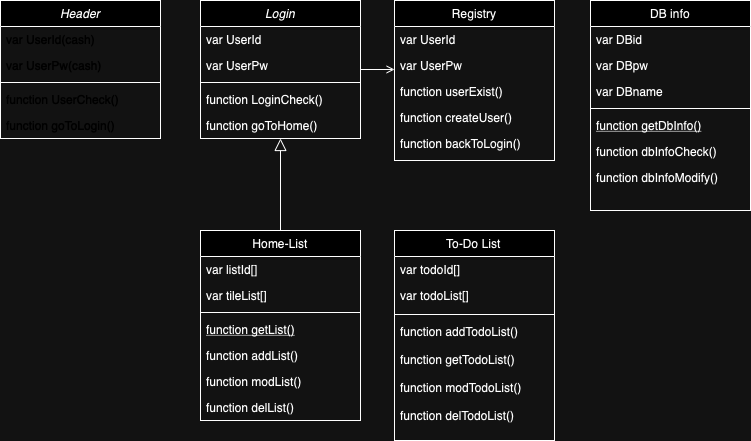

The diagram above was exported from draw.io. Its source (the exported page's mxGraphModel, read from the mxfile embedded in the PNG):
<mxGraphModel dx="954" dy="537" grid="1" gridSize="10" guides="1" tooltips="1" connect="1" arrows="1" fold="1" page="1" pageScale="1" pageWidth="827" pageHeight="1169" math="0" shadow="0">
  <root>
    <mxCell id="WIyWlLk6GJQsqaUBKTNV-0" />
    <mxCell id="WIyWlLk6GJQsqaUBKTNV-1" parent="WIyWlLk6GJQsqaUBKTNV-0" />
    <mxCell id="zkfFHV4jXpPFQw0GAbJ--0" value="Login" style="swimlane;fontStyle=2;align=center;verticalAlign=top;childLayout=stackLayout;horizontal=1;startSize=26;horizontalStack=0;resizeParent=1;resizeLast=0;collapsible=1;marginBottom=0;rounded=0;shadow=0;strokeWidth=1;fontColor=#000000;" parent="WIyWlLk6GJQsqaUBKTNV-1" vertex="1">
      <mxGeometry x="220" y="50" width="160" height="138" as="geometry">
        <mxRectangle x="230" y="140" width="160" height="26" as="alternateBounds" />
      </mxGeometry>
    </mxCell>
    <mxCell id="zkfFHV4jXpPFQw0GAbJ--2" value="var UserId" style="text;align=left;verticalAlign=top;spacingLeft=4;spacingRight=4;overflow=hidden;rotatable=0;points=[[0,0.5],[1,0.5]];portConstraint=eastwest;rounded=0;shadow=0;html=0;fontColor=#000000;" parent="zkfFHV4jXpPFQw0GAbJ--0" vertex="1">
      <mxGeometry y="26" width="160" height="26" as="geometry" />
    </mxCell>
    <mxCell id="zkfFHV4jXpPFQw0GAbJ--3" value="var UserPw" style="text;align=left;verticalAlign=top;spacingLeft=4;spacingRight=4;overflow=hidden;rotatable=0;points=[[0,0.5],[1,0.5]];portConstraint=eastwest;rounded=0;shadow=0;html=0;fontColor=#000000;" parent="zkfFHV4jXpPFQw0GAbJ--0" vertex="1">
      <mxGeometry y="52" width="160" height="26" as="geometry" />
    </mxCell>
    <mxCell id="zkfFHV4jXpPFQw0GAbJ--4" value="" style="line;html=1;strokeWidth=1;align=left;verticalAlign=middle;spacingTop=-1;spacingLeft=3;spacingRight=3;rotatable=0;labelPosition=right;points=[];portConstraint=eastwest;fontColor=#000000;" parent="zkfFHV4jXpPFQw0GAbJ--0" vertex="1">
      <mxGeometry y="78" width="160" height="8" as="geometry" />
    </mxCell>
    <mxCell id="zkfFHV4jXpPFQw0GAbJ--5" value="function LoginCheck()" style="text;align=left;verticalAlign=top;spacingLeft=4;spacingRight=4;overflow=hidden;rotatable=0;points=[[0,0.5],[1,0.5]];portConstraint=eastwest;fontColor=#000000;" parent="zkfFHV4jXpPFQw0GAbJ--0" vertex="1">
      <mxGeometry y="86" width="160" height="26" as="geometry" />
    </mxCell>
    <mxCell id="qidQPb5QsJSmFsrWKPZk-21" value="function goToHome()" style="text;align=left;verticalAlign=top;spacingLeft=4;spacingRight=4;overflow=hidden;rotatable=0;points=[[0,0.5],[1,0.5]];portConstraint=eastwest;fontColor=#000000;" parent="zkfFHV4jXpPFQw0GAbJ--0" vertex="1">
      <mxGeometry y="112" width="160" height="26" as="geometry" />
    </mxCell>
    <mxCell id="zkfFHV4jXpPFQw0GAbJ--6" value="Home-List" style="swimlane;fontStyle=0;align=center;verticalAlign=top;childLayout=stackLayout;horizontal=1;startSize=26;horizontalStack=0;resizeParent=1;resizeLast=0;collapsible=1;marginBottom=0;rounded=0;shadow=0;strokeWidth=1;fontColor=#000000;" parent="WIyWlLk6GJQsqaUBKTNV-1" vertex="1">
      <mxGeometry x="220" y="280" width="160" height="190" as="geometry">
        <mxRectangle x="130" y="380" width="160" height="26" as="alternateBounds" />
      </mxGeometry>
    </mxCell>
    <mxCell id="zkfFHV4jXpPFQw0GAbJ--7" value="var listId[]" style="text;align=left;verticalAlign=top;spacingLeft=4;spacingRight=4;overflow=hidden;rotatable=0;points=[[0,0.5],[1,0.5]];portConstraint=eastwest;fontColor=#000000;" parent="zkfFHV4jXpPFQw0GAbJ--6" vertex="1">
      <mxGeometry y="26" width="160" height="26" as="geometry" />
    </mxCell>
    <mxCell id="zkfFHV4jXpPFQw0GAbJ--8" value="var tileList[]" style="text;align=left;verticalAlign=top;spacingLeft=4;spacingRight=4;overflow=hidden;rotatable=0;points=[[0,0.5],[1,0.5]];portConstraint=eastwest;rounded=0;shadow=0;html=0;fontColor=#000000;" parent="zkfFHV4jXpPFQw0GAbJ--6" vertex="1">
      <mxGeometry y="52" width="160" height="26" as="geometry" />
    </mxCell>
    <mxCell id="zkfFHV4jXpPFQw0GAbJ--9" value="" style="line;html=1;strokeWidth=1;align=left;verticalAlign=middle;spacingTop=-1;spacingLeft=3;spacingRight=3;rotatable=0;labelPosition=right;points=[];portConstraint=eastwest;fontColor=#000000;" parent="zkfFHV4jXpPFQw0GAbJ--6" vertex="1">
      <mxGeometry y="78" width="160" height="8" as="geometry" />
    </mxCell>
    <mxCell id="zkfFHV4jXpPFQw0GAbJ--10" value="function getList()" style="text;align=left;verticalAlign=top;spacingLeft=4;spacingRight=4;overflow=hidden;rotatable=0;points=[[0,0.5],[1,0.5]];portConstraint=eastwest;fontStyle=4;fontColor=#000000;" parent="zkfFHV4jXpPFQw0GAbJ--6" vertex="1">
      <mxGeometry y="86" width="160" height="26" as="geometry" />
    </mxCell>
    <mxCell id="zkfFHV4jXpPFQw0GAbJ--11" value="function addList()" style="text;align=left;verticalAlign=top;spacingLeft=4;spacingRight=4;overflow=hidden;rotatable=0;points=[[0,0.5],[1,0.5]];portConstraint=eastwest;fontColor=#000000;" parent="zkfFHV4jXpPFQw0GAbJ--6" vertex="1">
      <mxGeometry y="112" width="160" height="26" as="geometry" />
    </mxCell>
    <mxCell id="zkfFHV4jXpPFQw0GAbJ--12" value="" style="endArrow=block;endSize=10;endFill=0;shadow=0;strokeWidth=1;rounded=0;curved=0;edgeStyle=elbowEdgeStyle;elbow=vertical;fontColor=#000000;" parent="WIyWlLk6GJQsqaUBKTNV-1" source="zkfFHV4jXpPFQw0GAbJ--6" target="zkfFHV4jXpPFQw0GAbJ--0" edge="1">
      <mxGeometry width="160" relative="1" as="geometry">
        <mxPoint x="350" y="183" as="sourcePoint" />
        <mxPoint x="350" y="183" as="targetPoint" />
      </mxGeometry>
    </mxCell>
    <mxCell id="zkfFHV4jXpPFQw0GAbJ--17" value="Registry" style="swimlane;fontStyle=0;align=center;verticalAlign=top;childLayout=stackLayout;horizontal=1;startSize=26;horizontalStack=0;resizeParent=1;resizeLast=0;collapsible=1;marginBottom=0;rounded=0;shadow=0;strokeWidth=1;fontColor=#000000;" parent="WIyWlLk6GJQsqaUBKTNV-1" vertex="1">
      <mxGeometry x="414" y="50" width="160" height="160" as="geometry">
        <mxRectangle x="550" y="140" width="160" height="26" as="alternateBounds" />
      </mxGeometry>
    </mxCell>
    <mxCell id="zkfFHV4jXpPFQw0GAbJ--18" value="var UserId" style="text;align=left;verticalAlign=top;spacingLeft=4;spacingRight=4;overflow=hidden;rotatable=0;points=[[0,0.5],[1,0.5]];portConstraint=eastwest;fontColor=#000000;" parent="zkfFHV4jXpPFQw0GAbJ--17" vertex="1">
      <mxGeometry y="26" width="160" height="26" as="geometry" />
    </mxCell>
    <mxCell id="zkfFHV4jXpPFQw0GAbJ--19" value="var UserPw" style="text;align=left;verticalAlign=top;spacingLeft=4;spacingRight=4;overflow=hidden;rotatable=0;points=[[0,0.5],[1,0.5]];portConstraint=eastwest;rounded=0;shadow=0;html=0;fontColor=#000000;" parent="zkfFHV4jXpPFQw0GAbJ--17" vertex="1">
      <mxGeometry y="52" width="160" height="26" as="geometry" />
    </mxCell>
    <mxCell id="zkfFHV4jXpPFQw0GAbJ--20" value="function userExist()" style="text;align=left;verticalAlign=top;spacingLeft=4;spacingRight=4;overflow=hidden;rotatable=0;points=[[0,0.5],[1,0.5]];portConstraint=eastwest;rounded=0;shadow=0;html=0;fontColor=#000000;" parent="zkfFHV4jXpPFQw0GAbJ--17" vertex="1">
      <mxGeometry y="78" width="160" height="26" as="geometry" />
    </mxCell>
    <mxCell id="qidQPb5QsJSmFsrWKPZk-17" value="function createUser()" style="text;align=left;verticalAlign=top;spacingLeft=4;spacingRight=4;overflow=hidden;rotatable=0;points=[[0,0.5],[1,0.5]];portConstraint=eastwest;rounded=0;shadow=0;html=0;fontColor=#000000;" parent="zkfFHV4jXpPFQw0GAbJ--17" vertex="1">
      <mxGeometry y="104" width="160" height="26" as="geometry" />
    </mxCell>
    <mxCell id="zkfFHV4jXpPFQw0GAbJ--26" value="" style="endArrow=open;shadow=0;strokeWidth=1;rounded=0;curved=0;endFill=1;edgeStyle=elbowEdgeStyle;elbow=vertical;fontColor=#000000;" parent="WIyWlLk6GJQsqaUBKTNV-1" source="zkfFHV4jXpPFQw0GAbJ--0" target="zkfFHV4jXpPFQw0GAbJ--17" edge="1">
      <mxGeometry x="0.5" y="41" relative="1" as="geometry">
        <mxPoint x="380" y="122" as="sourcePoint" />
        <mxPoint x="540" y="122" as="targetPoint" />
        <mxPoint x="-40" y="32" as="offset" />
      </mxGeometry>
    </mxCell>
    <mxCell id="qidQPb5QsJSmFsrWKPZk-0" value="To-Do List" style="swimlane;fontStyle=0;align=center;verticalAlign=top;childLayout=stackLayout;horizontal=1;startSize=26;horizontalStack=0;resizeParent=1;resizeLast=0;collapsible=1;marginBottom=0;rounded=0;shadow=0;strokeWidth=1;fontColor=#000000;" parent="WIyWlLk6GJQsqaUBKTNV-1" vertex="1">
      <mxGeometry x="414" y="280" width="160" height="210" as="geometry">
        <mxRectangle x="340" y="380" width="170" height="26" as="alternateBounds" />
      </mxGeometry>
    </mxCell>
    <mxCell id="qidQPb5QsJSmFsrWKPZk-11" value="var todoId[]" style="text;align=left;verticalAlign=top;spacingLeft=4;spacingRight=4;overflow=hidden;rotatable=0;points=[[0,0.5],[1,0.5]];portConstraint=eastwest;fontColor=#000000;" parent="qidQPb5QsJSmFsrWKPZk-0" vertex="1">
      <mxGeometry y="26" width="160" height="26" as="geometry" />
    </mxCell>
    <mxCell id="qidQPb5QsJSmFsrWKPZk-1" value="var todoList[]" style="text;align=left;verticalAlign=top;spacingLeft=4;spacingRight=4;overflow=hidden;rotatable=0;points=[[0,0.5],[1,0.5]];portConstraint=eastwest;fontColor=#000000;" parent="qidQPb5QsJSmFsrWKPZk-0" vertex="1">
      <mxGeometry y="52" width="160" height="28" as="geometry" />
    </mxCell>
    <mxCell id="qidQPb5QsJSmFsrWKPZk-2" value="" style="line;html=1;strokeWidth=1;align=left;verticalAlign=middle;spacingTop=-1;spacingLeft=3;spacingRight=3;rotatable=0;labelPosition=right;points=[];portConstraint=eastwest;fontColor=#000000;" parent="qidQPb5QsJSmFsrWKPZk-0" vertex="1">
      <mxGeometry y="80" width="160" height="8" as="geometry" />
    </mxCell>
    <mxCell id="qidQPb5QsJSmFsrWKPZk-13" value="function addTodoList()" style="text;align=left;verticalAlign=top;spacingLeft=4;spacingRight=4;overflow=hidden;rotatable=0;points=[[0,0.5],[1,0.5]];portConstraint=eastwest;fontColor=#000000;" parent="qidQPb5QsJSmFsrWKPZk-0" vertex="1">
      <mxGeometry y="88" width="160" height="28" as="geometry" />
    </mxCell>
    <mxCell id="qidQPb5QsJSmFsrWKPZk-12" value="function getTodoList()" style="text;align=left;verticalAlign=top;spacingLeft=4;spacingRight=4;overflow=hidden;rotatable=0;points=[[0,0.5],[1,0.5]];portConstraint=eastwest;fontColor=#000000;" parent="qidQPb5QsJSmFsrWKPZk-0" vertex="1">
      <mxGeometry y="116" width="160" height="28" as="geometry" />
    </mxCell>
    <mxCell id="qidQPb5QsJSmFsrWKPZk-14" value="function modTodoList()" style="text;align=left;verticalAlign=top;spacingLeft=4;spacingRight=4;overflow=hidden;rotatable=0;points=[[0,0.5],[1,0.5]];portConstraint=eastwest;fontColor=#000000;" parent="qidQPb5QsJSmFsrWKPZk-0" vertex="1">
      <mxGeometry y="144" width="160" height="28" as="geometry" />
    </mxCell>
    <mxCell id="qidQPb5QsJSmFsrWKPZk-15" value="function delTodoList()" style="text;align=left;verticalAlign=top;spacingLeft=4;spacingRight=4;overflow=hidden;rotatable=0;points=[[0,0.5],[1,0.5]];portConstraint=eastwest;fontColor=#000000;" parent="qidQPb5QsJSmFsrWKPZk-0" vertex="1">
      <mxGeometry y="172" width="160" height="28" as="geometry" />
    </mxCell>
    <mxCell id="qidQPb5QsJSmFsrWKPZk-3" value="DB info" style="swimlane;fontStyle=0;align=center;verticalAlign=top;childLayout=stackLayout;horizontal=1;startSize=26;horizontalStack=0;resizeParent=1;resizeLast=0;collapsible=1;marginBottom=0;rounded=0;shadow=0;strokeWidth=1;fontColor=#000000;" parent="WIyWlLk6GJQsqaUBKTNV-1" vertex="1">
      <mxGeometry x="610" y="50" width="160" height="210" as="geometry">
        <mxRectangle x="130" y="380" width="160" height="26" as="alternateBounds" />
      </mxGeometry>
    </mxCell>
    <mxCell id="qidQPb5QsJSmFsrWKPZk-4" value="var DBid" style="text;align=left;verticalAlign=top;spacingLeft=4;spacingRight=4;overflow=hidden;rotatable=0;points=[[0,0.5],[1,0.5]];portConstraint=eastwest;fontColor=#000000;" parent="qidQPb5QsJSmFsrWKPZk-3" vertex="1">
      <mxGeometry y="26" width="160" height="26" as="geometry" />
    </mxCell>
    <mxCell id="qidQPb5QsJSmFsrWKPZk-5" value="var DBpw" style="text;align=left;verticalAlign=top;spacingLeft=4;spacingRight=4;overflow=hidden;rotatable=0;points=[[0,0.5],[1,0.5]];portConstraint=eastwest;rounded=0;shadow=0;html=0;fontColor=#000000;" parent="qidQPb5QsJSmFsrWKPZk-3" vertex="1">
      <mxGeometry y="52" width="160" height="26" as="geometry" />
    </mxCell>
    <mxCell id="qidQPb5QsJSmFsrWKPZk-18" value="var DBname" style="text;align=left;verticalAlign=top;spacingLeft=4;spacingRight=4;overflow=hidden;rotatable=0;points=[[0,0.5],[1,0.5]];portConstraint=eastwest;rounded=0;shadow=0;html=0;fontColor=#000000;" parent="qidQPb5QsJSmFsrWKPZk-3" vertex="1">
      <mxGeometry y="78" width="160" height="26" as="geometry" />
    </mxCell>
    <mxCell id="qidQPb5QsJSmFsrWKPZk-6" value="" style="line;html=1;strokeWidth=1;align=left;verticalAlign=middle;spacingTop=-1;spacingLeft=3;spacingRight=3;rotatable=0;labelPosition=right;points=[];portConstraint=eastwest;fontColor=#000000;" parent="qidQPb5QsJSmFsrWKPZk-3" vertex="1">
      <mxGeometry y="104" width="160" height="8" as="geometry" />
    </mxCell>
    <mxCell id="qidQPb5QsJSmFsrWKPZk-7" value="function getDbInfo()" style="text;align=left;verticalAlign=top;spacingLeft=4;spacingRight=4;overflow=hidden;rotatable=0;points=[[0,0.5],[1,0.5]];portConstraint=eastwest;fontStyle=4;fontColor=#000000;" parent="qidQPb5QsJSmFsrWKPZk-3" vertex="1">
      <mxGeometry y="112" width="160" height="26" as="geometry" />
    </mxCell>
    <mxCell id="qidQPb5QsJSmFsrWKPZk-8" value="function dbInfoCheck()" style="text;align=left;verticalAlign=top;spacingLeft=4;spacingRight=4;overflow=hidden;rotatable=0;points=[[0,0.5],[1,0.5]];portConstraint=eastwest;fontColor=#000000;" parent="qidQPb5QsJSmFsrWKPZk-3" vertex="1">
      <mxGeometry y="138" width="160" height="26" as="geometry" />
    </mxCell>
    <mxCell id="qidQPb5QsJSmFsrWKPZk-16" value="function dbInfoModify()" style="text;align=left;verticalAlign=top;spacingLeft=4;spacingRight=4;overflow=hidden;rotatable=0;points=[[0,0.5],[1,0.5]];portConstraint=eastwest;fontColor=#000000;" parent="qidQPb5QsJSmFsrWKPZk-3" vertex="1">
      <mxGeometry y="164" width="160" height="26" as="geometry" />
    </mxCell>
    <mxCell id="qidQPb5QsJSmFsrWKPZk-9" value="function modList()" style="text;align=left;verticalAlign=top;spacingLeft=4;spacingRight=4;overflow=hidden;rotatable=0;points=[[0,0.5],[1,0.5]];portConstraint=eastwest;fontColor=#000000;" parent="WIyWlLk6GJQsqaUBKTNV-1" vertex="1">
      <mxGeometry x="220" y="418" width="160" height="26" as="geometry" />
    </mxCell>
    <mxCell id="qidQPb5QsJSmFsrWKPZk-10" value="function delList()" style="text;align=left;verticalAlign=top;spacingLeft=4;spacingRight=4;overflow=hidden;rotatable=0;points=[[0,0.5],[1,0.5]];portConstraint=eastwest;fontColor=#000000;" parent="WIyWlLk6GJQsqaUBKTNV-1" vertex="1">
      <mxGeometry x="220" y="444" width="160" height="26" as="geometry" />
    </mxCell>
    <mxCell id="qidQPb5QsJSmFsrWKPZk-20" value="function backToLogin()" style="text;align=left;verticalAlign=top;spacingLeft=4;spacingRight=4;overflow=hidden;rotatable=0;points=[[0,0.5],[1,0.5]];portConstraint=eastwest;fontColor=#000000;" parent="WIyWlLk6GJQsqaUBKTNV-1" vertex="1">
      <mxGeometry x="414" y="180" width="160" height="26" as="geometry" />
    </mxCell>
    <mxCell id="qidQPb5QsJSmFsrWKPZk-22" value="Header" style="swimlane;fontStyle=2;align=center;verticalAlign=top;childLayout=stackLayout;horizontal=1;startSize=26;horizontalStack=0;resizeParent=1;resizeLast=0;collapsible=1;marginBottom=0;rounded=0;shadow=0;strokeWidth=1;fontColor=#000000;" parent="WIyWlLk6GJQsqaUBKTNV-1" vertex="1">
      <mxGeometry x="20" y="50" width="160" height="138" as="geometry">
        <mxRectangle x="230" y="140" width="160" height="26" as="alternateBounds" />
      </mxGeometry>
    </mxCell>
    <mxCell id="qidQPb5QsJSmFsrWKPZk-23" value="var UserId(cash)" style="text;align=left;verticalAlign=top;spacingLeft=4;spacingRight=4;overflow=hidden;rotatable=0;points=[[0,0.5],[1,0.5]];portConstraint=eastwest;rounded=0;shadow=0;html=0;fontColor=#FFFFFF;" parent="qidQPb5QsJSmFsrWKPZk-22" vertex="1">
      <mxGeometry y="26" width="160" height="26" as="geometry" />
    </mxCell>
    <mxCell id="qidQPb5QsJSmFsrWKPZk-24" value="var UserPw(cash)" style="text;align=left;verticalAlign=top;spacingLeft=4;spacingRight=4;overflow=hidden;rotatable=0;points=[[0,0.5],[1,0.5]];portConstraint=eastwest;rounded=0;shadow=0;html=0;fontColor=#FFFFFF;" parent="qidQPb5QsJSmFsrWKPZk-22" vertex="1">
      <mxGeometry y="52" width="160" height="26" as="geometry" />
    </mxCell>
    <mxCell id="qidQPb5QsJSmFsrWKPZk-25" value="" style="line;html=1;strokeWidth=1;align=left;verticalAlign=middle;spacingTop=-1;spacingLeft=3;spacingRight=3;rotatable=0;labelPosition=right;points=[];portConstraint=eastwest;fontColor=#FFFFFF;" parent="qidQPb5QsJSmFsrWKPZk-22" vertex="1">
      <mxGeometry y="78" width="160" height="8" as="geometry" />
    </mxCell>
    <mxCell id="qidQPb5QsJSmFsrWKPZk-26" value="function UserCheck()" style="text;align=left;verticalAlign=top;spacingLeft=4;spacingRight=4;overflow=hidden;rotatable=0;points=[[0,0.5],[1,0.5]];portConstraint=eastwest;fontColor=#FFFFFF;" parent="qidQPb5QsJSmFsrWKPZk-22" vertex="1">
      <mxGeometry y="86" width="160" height="26" as="geometry" />
    </mxCell>
    <mxCell id="qidQPb5QsJSmFsrWKPZk-27" value="function goToLogin()" style="text;align=left;verticalAlign=top;spacingLeft=4;spacingRight=4;overflow=hidden;rotatable=0;points=[[0,0.5],[1,0.5]];portConstraint=eastwest;fontColor=#FFFFFF;" parent="qidQPb5QsJSmFsrWKPZk-22" vertex="1">
      <mxGeometry y="112" width="160" height="26" as="geometry" />
    </mxCell>
  </root>
</mxGraphModel>